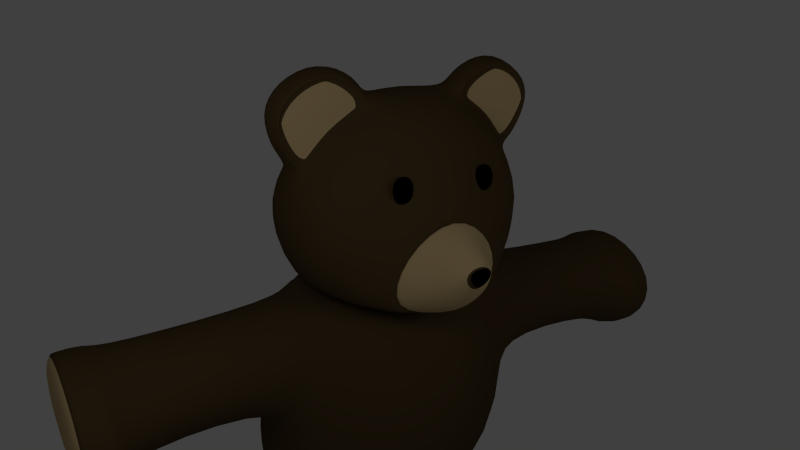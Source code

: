 # Source: teddy.blend  (saved by Blender 2.52.0; exported with 4.5.12 LTS)
import bpy
from mathutils import Matrix  # noqa: F401  (used for matrix-valued properties, if any)

bpy.ops.wm.read_factory_settings(use_empty=True)
scene = bpy.context.scene
scene.name = 'Scene'

# ---- collections
col_collection_1 = bpy.data.collections.new('Collection 1'); scene.collection.children.link(col_collection_1)

# ---- materials (node trees are filled in below, after node groups)
mat_teddy_fur = bpy.data.materials.new('teddy_fur')
mat_teddy_fur.alpha_threshold = 0.0
mat_teddy_fur.use_transparent_shadow = False
mat_teddy_fur.diffuse_color = (0.07658, 0.04938, 0.02072, 1.0)
mat_teddy_fur.specular_color = (1.0, 0.8201, 0.4605)
mat_teddy_fur.roughness = 0.5
mat_teddy_fur.specular_intensity = 0.07895
mat_teddy_fur.line_color = (0.0, 0.0, 0.0, 1.0)
mat_teddy_eyes = bpy.data.materials.new('teddy_eyes')
mat_teddy_eyes.alpha_threshold = 0.0
mat_teddy_eyes.use_transparent_shadow = False
mat_teddy_eyes.diffuse_color = (0.0, 0.0, 0.0, 1.0)
mat_teddy_eyes.roughness = 0.5
mat_teddy_eyes.line_color = (0.0, 0.0, 0.0, 1.0)
mat_teddy_fur_light = bpy.data.materials.new('teddy_fur_light')
mat_teddy_fur_light.alpha_threshold = 0.0
mat_teddy_fur_light.use_transparent_shadow = False
mat_teddy_fur_light.diffuse_color = (0.5382, 0.3947, 0.1978, 1.0)
mat_teddy_fur_light.specular_color = (1.0, 0.8119, 0.6113)
mat_teddy_fur_light.roughness = 0.5
mat_teddy_fur_light.specular_intensity = 0.1421
mat_teddy_fur_light.line_color = (0.0, 0.0, 0.0, 1.0)

# ---- material node trees

# ---- world
world_world = bpy.data.worlds.new('World'); scene.world = world_world
world_world.color = (0.05088, 0.05088, 0.05088)
world_world.use_sun_shadow = False
world_world.sun_shadow_jitter_overblur = 0.0
world_world.cycles.sampling_method = 'MANUAL'
world_world.cycles.sample_map_resolution = 256

# ---- cameras
cam_camera = bpy.data.cameras.new('Camera')
cam_camera.clip_end = 100.0
cam_camera.lens = 35.0
cam_camera.ortho_scale = 7.314
cam_camera.dof.focus_distance = 0.0
cam_camera.dof.aperture_fstop = 128.0

# ---- lights
light_spot_001 = bpy.data.lights.new('Spot.001', 'POINT')
light_spot_001.transmission_factor = 0.0
light_spot_001.cutoff_distance = 30.0
light_spot_001.energy = 100.0
light_spot_001.shadow_buffer_clip_start = 1.001
light_spot_001.shadow_soft_size = 1.0
light_spot_001.shadow_maximum_resolution = 0.006
light_spot_001.use_absolute_resolution = True
light_spot_001.cycles.use_multiple_importance_sampling = False
light_spot = bpy.data.lights.new('Spot', 'POINT')
light_spot.transmission_factor = 0.0
light_spot.cutoff_distance = 30.0
light_spot.energy = 100.0
light_spot.shadow_buffer_clip_start = 1.001
light_spot.shadow_soft_size = 1.0
light_spot.shadow_maximum_resolution = 0.006
light_spot.use_absolute_resolution = True
light_spot.cycles.use_multiple_importance_sampling = False

# ---- meshes
me_mesh_001 = bpy.data.meshes.new('Mesh.001')
me_mesh_001.from_pydata([(-0.584, -0.8724, -0.6336), (-0.843, -0.6585, -0.8147), (-0.5062, -0.8724, -0.1159), (-0.7114, -0.6585, -0.04227), (0.0, -0.8724, -0.9589), (0.0, -0.6585, -0.9818), (0.0, -0.8724, 0.3614), (0.0, -0.6585, 0.4894), (0.0, -1.289, -0.001829), (0.0, -1.289, -0.2846), (-0.1779, -1.289, -0.04906), (-0.1103, -1.289, -0.2102), (-0.1103, -1.312, -0.2102), (-0.1779, -1.312, -0.04906), (0.0, -1.312, -0.2846), (0.0, -1.312, -0.001829), (0.0, -1.343, -0.08686), (0.0, -1.343, -0.1995), (-0.1185, -1.343, -0.1057), (-0.09148, -1.343, -0.1699), (-0.1667, -1.285, -0.0636), (0.0, -1.285, -0.01832), (0.0, -1.285, -0.2658), (-0.1132, -1.285, -0.201), (0.0, -0.1534, 1.517), (0.0, -0.1534, -1.095), (-1.717, -0.1534, 0.1152), (-1.422, -0.1534, -0.7581), (-1.539, 0.6697, -0.9438), (-1.833, 0.6697, 0.1383), (0.0, 0.6697, 1.735), (0.0, 1.414, 1.398), (0.0, 1.414, -0.9229), (-1.596, 1.423, 0.1026), (-1.371, 1.414, -0.6572), (-0.9108, 1.753, -0.4654), (-1.1, 1.753, 0.04886), (0.0, 1.753, -0.5741), (0.0, 1.753, 0.8909), (0.0, -0.6585, 0.4894), (-0.7114, -0.6585, -0.04227), (-0.843, -0.6585, -0.8147), (0.0, -0.6585, -0.9818), (0.0, -0.6515, -0.9283), (-0.8223, -0.6515, -0.7734), (-0.703, -0.6515, -0.05072), (0.0, -0.6515, 0.4525), (-1.011, -0.1534, 1.108), (-0.9003, -0.1534, -0.9654), (-0.9853, 1.414, 1.043), (-0.8743, 1.414, -0.7943), (-0.3582, 1.753, -0.519), (-0.6886, 1.753, 0.7176), (-0.3701, -0.6533, 0.212), (-0.4181, -0.6591, -0.8991), (0.0, -0.6515, 0.0606), (-0.5234, -0.6515, -0.157), (-0.5749, -0.6515, -0.4694), (0.0, -0.6515, -0.5364), (-0.2068, -0.6515, -0.5329), (-0.1777, -0.6515, -0.02801), (0.0, -0.6515, -0.5707), (-0.4023, -0.6515, -0.4961), (-0.3448, -0.6515, -0.1477), (0.0, -0.6515, 0.09495), (-0.4346, -0.3911, 0.4968), (-0.4403, -0.516, 0.5269), (-0.7716, -0.5009, 0.5269), (-0.7659, -0.3759, 0.4968), (-0.4303, -0.2973, 0.8865), (-0.436, -0.4223, 0.9167), (-0.7673, -0.4071, 0.9167), (-0.7616, -0.2822, 0.8865), (-1.176, 0.872, 1.179), (-1.187, 0.398, 1.209), (-1.484, 0.872, 0.7099), (-0.6557, 0.872, 1.441), (-0.6557, 0.6469, 1.596), (-1.561, 0.6469, 0.7263), (-1.507, 0.398, 0.7157), (-0.6557, 0.398, 1.496), (-1.244, 0.4157, 1.965), (-1.912, 0.4157, 1.406), (-1.966, 0.6646, 1.417), (-1.244, 0.6646, 2.065), (-1.244, 0.8896, 1.91), (-1.889, 0.8896, 1.4), (-1.709, 0.4157, 1.777), (-1.736, 0.6646, 1.832), (-1.697, 0.8896, 1.747), (-1.724, 0.4069, 0.9197), (-1.802, 0.6558, 0.9352), (-0.7464, 0.6558, 1.883), (-0.7464, 0.4069, 1.737), (-0.7464, 0.8809, 1.657), (-1.69, 0.8809, 0.9112), (-1.409, 0.8809, 1.418), (-0.7752, 0.4069, 1.72), (-1.704, 0.4069, 0.944), (-1.689, 0.4153, 1.758), (-1.882, 0.4153, 1.406), (-1.247, 0.4153, 1.937), (-0.6856, 0.3985, 1.496), (-1.503, 0.3985, 0.744), (-1.194, 0.3985, 1.219), (-1.193, 0.4345, 1.218), (-1.503, 0.4345, 0.7434), (-0.6851, 0.4345, 1.495), (-1.247, 0.4513, 1.936), (-1.882, 0.4513, 1.405), (-1.688, 0.4513, 1.757), (-1.703, 0.4429, 0.9433), (-0.7746, 0.4429, 1.719), (-1.42, 0.4429, 1.458), (-0.4571, 1.061, -0.9782), (-0.4673, 0.1997, -1.072), (-0.8777, 1.061, -0.9792), (0.0, 1.061, -1.002), (-0.9348, 0.652, -1.047), (-0.8952, 0.1997, -1.034), (0.0, 0.1997, -1.128), (0.0, 0.2043, -1.171), (-0.9042, 0.2043, -1.076), (-0.9438, 0.6566, -1.09), (0.0, 1.066, -1.045), (-0.8866, 1.066, -1.022), (-0.4763, 0.2043, -1.115), (-0.466, 1.066, -1.021), (-0.7999, 1.755, -1.051), (-0.5087, -0.534, -1.083), (-1.286, 1.308, -1.007), (0.0, 1.755, -1.138), (-1.433, 0.6979, -0.9906), (-1.331, -0.05904, -1.002), (0.0, -0.534, -1.138), (0.0, -0.534, -4.5), (-1.317, -0.1027, -4.705), (-1.716, 0.6979, -4.735), (0.0, 0.6979, -5.108), (0.0, 1.755, -4.5), (-1.341, 1.421, -4.716), (-0.5045, -0.09968, -4.813), (-0.0943, 0.6979, -5.108), (-0.4315, 1.407, -4.614), (-1.975, 0.7403, -3.395), (-1.823, -0.384, -3.395), (-1.756, 1.342, -3.395), (-0.8038, -1.09, -3.334), (0.0, -1.124, -3.334), (0.0, 2.005, -3.334), (-1.239, 1.87, -3.334), (-0.4666, 1.37, -4.656), (-0.1475, 0.6992, -5.15), (-0.5357, -0.05552, -4.855), (-1.327, 1.384, -4.757), (-1.682, 0.6992, -4.776), (-1.304, -0.05841, -4.747), (-1.304, -0.05841, -7.131), (-1.682, 0.6992, -7.131), (-1.327, 1.384, -7.131), (-0.5357, -0.05552, -7.131), (-0.1475, 0.6992, -7.131), (-0.4666, 1.37, -7.131), (-0.3957, 1.519, -7.225), (-0.02608, 0.5878, -7.225), (-0.4757, -0.4596, -7.225), (-1.393, 1.538, -7.225), (-1.804, 0.5878, -7.225), (-1.366, -0.4636, -7.225), (-1.366, -0.4636, -7.684), (-1.804, 0.5878, -7.684), (-1.393, 1.538, -7.684), (-0.4757, -0.3719, -7.684), (-0.02608, 0.6756, -7.684), (-0.3957, 1.607, -7.684), (-0.4225, 1.553, -7.635), (-0.07198, 0.6702, -7.635), (-0.4984, -0.3232, -7.635), (-1.368, 1.488, -7.635), (-1.758, 0.587, -7.635), (-1.342, -0.4102, -7.635), (-1.313, -0.3416, -7.752), (-1.699, 0.5859, -7.752), (-1.336, 1.424, -7.752), (-0.5275, -0.2607, -7.752), (-0.1308, 0.6633, -7.752), (-0.4569, 1.485, -7.752), (-4.449, 1.387, -2.437), (-4.432, 0.5653, -2.763), (-4.453, -0.3587, -2.367), (-4.495, 1.326, -1.559), (-4.514, 0.4879, -1.197), (-4.494, -0.4396, -1.583), (-4.378, -0.5082, -1.547), (-4.4, 0.489, -1.132), (-4.379, 1.39, -1.521), (-4.334, -0.4212, -2.39), (-4.311, 0.5722, -2.816), (-4.33, 1.455, -2.466), (-4.378, 1.509, -2.495), (-4.359, 0.5776, -2.864), (-4.382, -0.4699, -2.415), (-4.43, 1.44, -1.499), (-4.451, 0.4899, -1.089), (-4.429, -0.5616, -1.526), (-3.97, -0.5616, -1.502), (-3.993, 0.4899, -1.065), (-3.971, 1.44, -1.475), (-3.923, -0.5576, -2.391), (-3.9, 0.4899, -2.84), (-3.919, 1.421, -2.471), (-3.829, 1.272, -2.395), (-3.812, 0.6012, -2.714), (-3.832, -0.1535, -2.326), (-3.874, 1.286, -1.535), (-3.892, 0.6012, -1.181), (-3.872, -0.1564, -1.559), (-1.492, -0.1564, -1.434), (-1.357, 1.272, -2.266), (-1.559, -0.1535, -2.207), (-1.834, 0.6012, -2.61), (-1.541, 0.6012, -1.058), (-1.504, 1.286, -1.411), (-0.3418, -1.122, -0.1023), (0.0, -1.122, 0.1712), (0.0, -1.122, -0.6597), (-0.3494, -1.122, -0.4527), (0.0, -0.6579, -0.9446), (-0.399, -0.6584, -0.866), (-0.8031, -0.6579, -0.7859), (-0.6782, -0.6579, -0.05181), (-0.3526, -0.6531, 0.1903), (0.0, -0.6579, 0.4537)], [], [(0, 2, 3, 1), (4, 0, 1, 5), (7, 3, 2, 6), (10, 11, 12, 13), (11, 9, 14, 12), (8, 10, 13, 15), (15, 13, 18, 16), (12, 14, 17, 19), (13, 12, 19, 18), (19, 17, 16, 18), (20, 10, 8, 21), (22, 9, 11, 23), (23, 11, 10, 20), (27, 26, 29, 28), (28, 29, 33, 34), (34, 33, 36, 35), (7, 46, 45, 3), (1, 44, 43, 5), (3, 45, 44, 1), (40, 26, 27, 41), (32, 50, 51, 37), (50, 34, 35, 51), (33, 49, 52, 36), (49, 31, 38, 52), (37, 51, 52, 38), (51, 35, 36, 52), (27, 48, 54, 41), (48, 25, 42, 54), (45, 46, 55, 56), (43, 44, 57, 58), (44, 45, 56, 57), (26, 40, 53, 47), (24, 47, 53, 39), (67, 68, 65, 66), (69, 72, 71, 70), (65, 69, 70, 66), (66, 70, 71, 67), (67, 71, 72, 68), (68, 72, 69, 65), (49, 33, 75, 73), (31, 49, 73, 76), (26, 47, 74, 79), (47, 24, 80, 74), (33, 29, 78, 75), (30, 31, 76, 77), (24, 30, 77, 80), (29, 26, 79, 78), (82, 87, 88, 83), (87, 81, 84, 88), (83, 88, 89, 86), (88, 84, 85, 89), (79, 90, 91, 78), (90, 82, 83, 91), (77, 92, 93, 80), (92, 84, 81, 93), (76, 94, 92, 77), (94, 85, 84, 92), (78, 91, 95, 75), (91, 83, 86, 95), (73, 96, 94, 76), (96, 89, 85, 94), (75, 95, 96, 73), (95, 86, 89, 96), (93, 81, 101, 97), (80, 93, 97, 102), (82, 90, 98, 100), (90, 79, 103, 98), (87, 82, 100, 99), (81, 87, 99, 101), (74, 80, 102, 104), (79, 74, 104, 103), (103, 104, 105, 106), (104, 102, 107, 105), (101, 99, 110, 108), (99, 100, 109, 110), (98, 103, 106, 111), (100, 98, 111, 109), (102, 97, 112, 107), (97, 101, 108, 112), (107, 112, 113, 105), (112, 108, 110, 113), (105, 113, 111, 106), (113, 110, 109, 111), (34, 50, 114, 116), (50, 32, 117, 114), (48, 27, 119, 115), (25, 48, 115, 120), (28, 34, 116, 118), (27, 28, 118, 119), (119, 118, 123, 122), (118, 116, 125, 123), (120, 115, 126, 121), (115, 119, 122, 126), (114, 117, 124, 127), (116, 114, 127, 125), (125, 127, 128, 130), (127, 124, 131, 128), (126, 122, 133, 129), (121, 126, 129, 134), (123, 125, 130, 132), (122, 123, 132, 133), (135, 141, 142, 138), (138, 142, 143, 139), (144, 137, 136, 145), (146, 140, 137, 144), (129, 147, 148, 134), (147, 141, 135, 148), (133, 145, 147, 129), (145, 136, 141, 147), (131, 149, 150, 128), (149, 139, 143, 150), (128, 150, 146, 130), (150, 143, 140, 146), (143, 142, 152, 151), (142, 141, 153, 152), (140, 143, 151, 154), (141, 136, 156, 153), (137, 140, 154, 155), (136, 137, 155, 156), (156, 155, 158, 157), (155, 154, 159, 158), (153, 156, 157, 160), (154, 151, 162, 159), (152, 153, 160, 161), (151, 152, 161, 162), (162, 161, 164, 163), (161, 160, 165, 164), (159, 162, 163, 166), (160, 157, 168, 165), (158, 159, 166, 167), (157, 158, 167, 168), (168, 167, 170, 169), (167, 166, 171, 170), (165, 168, 169, 172), (166, 163, 174, 171), (164, 165, 172, 173), (163, 164, 173, 174), (174, 173, 176, 175), (173, 172, 177, 176), (171, 174, 175, 178), (172, 169, 180, 177), (170, 171, 178, 179), (169, 170, 179, 180), (180, 179, 182, 181), (179, 178, 183, 182), (177, 180, 181, 184), (178, 175, 186, 183), (176, 177, 184, 185), (175, 176, 185, 186), (184, 181, 182, 185), (185, 182, 183, 186), (188, 191, 190, 187), (189, 192, 191, 188), (198, 197, 188, 187), (197, 196, 189, 188), (195, 198, 187, 190), (196, 193, 192, 189), (194, 195, 190, 191), (193, 194, 191, 192), (204, 203, 194, 193), (203, 202, 195, 194), (201, 204, 193, 196), (202, 199, 198, 195), (200, 201, 196, 197), (199, 200, 197, 198), (210, 209, 200, 199), (209, 208, 201, 200), (207, 210, 199, 202), (208, 205, 204, 201), (206, 207, 202, 203), (205, 206, 203, 204), (216, 215, 206, 205), (215, 214, 207, 206), (213, 216, 205, 208), (214, 211, 210, 207), (212, 213, 208, 209), (211, 212, 209, 210), (218, 220, 212, 211), (220, 219, 213, 212), (222, 218, 211, 214), (219, 217, 216, 213), (221, 222, 214, 215), (217, 221, 215, 216), (146, 144, 220, 218), (144, 145, 219, 220), (130, 146, 218, 222), (145, 133, 217, 219), (133, 132, 221, 217), (132, 130, 222, 221), (2, 223, 224, 6), (223, 20, 21, 224), (23, 226, 225, 22), (226, 0, 4, 225), (0, 226, 223, 2), (226, 23, 20, 223), (42, 227, 228, 54), (227, 61, 59, 228), (54, 228, 229, 41), (228, 59, 62, 229), (40, 230, 231, 53), (230, 63, 60, 231), (53, 231, 232, 39), (231, 60, 64, 232), (41, 229, 230, 40), (229, 62, 63, 230)])
me_mesh_001.polygons.foreach_set('use_smooth', [True] * 205)
me_mesh_001.polygons.foreach_set('material_index', [2, 2, 2, 1, 1, 1, 1, 1, 1, 1, 0, 0, 0, 0, 0, 0, 2, 2, 2, 0, 0, 0, 0, 0, 0, 0, 0, 0, 0, 0, 0, 0, 0, 1, 1, 1, 1, 1, 1, 0, 0, 0, 0, 0, 0, 0, 0, 0, 0, 0, 0, 0, 0, 0, 0, 0, 0, 0, 0, 0, 0, 0, 0, 0, 0, 0, 0, 0, 0, 0, 0, 0, 0, 0, 0, 0, 0, 0, 0, 2, 2, 2, 2, 0, 0, 0, 0, 0, 0, 0, 0, 0, 0, 0, 0, 0, 0, 0, 0, 0, 0, 0, 0, 0, 0, 0, 0, 0, 0, 0, 0, 0, 0, 0, 0, 0, 0, 0, 0, 0, 0, 0, 0, 0, 0, 0, 0, 0, 0, 0, 0, 0, 0, 0, 0, 0, 0, 0, 0, 0, 0, 0, 0, 2, 2, 2, 2, 2, 2, 2, 2, 2, 2, 2, 2, 2, 2, 2, 2, 0, 0, 0, 0, 0, 0, 0, 0, 0, 0, 0, 0, 0, 0, 0, 0, 0, 0, 0, 0, 0, 0, 0, 0, 0, 0, 0, 0, 0, 0, 2, 2, 2, 2, 2, 2, 0, 0, 0, 0, 0, 0, 0, 0, 0, 0])
me_mesh_001.materials.append(mat_teddy_fur)
me_mesh_001.materials.append(mat_teddy_eyes)
me_mesh_001.materials.append(mat_teddy_fur_light)
me_mesh_001.materials.append(mat_teddy_fur)
me_mesh_001.use_remesh_preserve_volume = False
me_mesh_001.use_remesh_preserve_attributes = False
me_mesh_001.use_mirror_vertex_groups = False
me_mesh_001.update()
arm_armature = bpy.data.armatures.new('Armature')  # bones are not reproduced

# ---- objects
ob_armature = bpy.data.objects.new('Armature', arm_armature)
ob_lamp_001 = bpy.data.objects.new('Lamp.001', light_spot_001)
ob_mesh = bpy.data.objects.new('Mesh', me_mesh_001)
ob_lamp = bpy.data.objects.new('Lamp', light_spot)
ob_camera = bpy.data.objects.new('Camera', cam_camera)

# ---- transforms, parenting, visibility, modifiers, constraints
ob_armature.location = (0.0, 0.0, -4.238)
ob_armature.empty_display_type = 'ARROWS'
ob_armature.lineart.crease_threshold = 0.0
ob_lamp_001.location = (-4.816, -2.798, 3.175)
ob_lamp_001.rotation_euler = (0.6503, 0.05522, 1.866)
ob_lamp_001.lock_rotations_4d = False
ob_lamp_001.empty_display_type = 'ARROWS'
ob_lamp_001.color = (0.0, 0.0, 0.0, 0.0)
ob_lamp_001.lineart.crease_threshold = 0.0
ob_mesh.location = (0.0, 0.0, 0.0)
ob_mesh.empty_display_type = 'ARROWS'
ob_mesh.lineart.crease_threshold = 0.0
_m = ob_mesh.modifiers.new('Mirror', 'MIRROR')
_m.use_clip = True
_m = ob_mesh.modifiers.new('Subsurf', 'SUBSURF')
_m.uv_smooth = 'PRESERVE_CORNERS'
_m.quality = 2
_m.levels = 3
_m.show_only_control_edges = False
ob_lamp.location = (2.104, -6.499, 3.175)
ob_lamp.rotation_euler = (0.6503, 0.05522, 1.866)
ob_lamp.lock_rotations_4d = False
ob_lamp.empty_display_type = 'ARROWS'
ob_lamp.color = (0.0, 0.0, 0.0, 0.0)
ob_lamp.lineart.crease_threshold = 0.0
ob_camera.location = (-5.365, -7.35, 4.238)
ob_camera.rotation_euler = (1.128, -0.086, -0.5605)
ob_camera.lock_rotations_4d = False
ob_camera.empty_display_type = 'ARROWS'
ob_camera.color = (0.0, 0.0, 0.0, 0.0)
ob_camera.display_type = 'WIRE'
ob_camera.lineart.crease_threshold = 0.0

# ---- collection membership
col_collection_1.objects.link(ob_armature)
col_collection_1.objects.link(ob_lamp_001)
col_collection_1.objects.link(ob_mesh)
col_collection_1.objects.link(ob_lamp)
col_collection_1.objects.link(ob_camera)

# ---- scene / render settings (as saved in the file)
scene.camera = ob_camera
scene.frame_start = 1; scene.frame_end = 250; scene.frame_set(1)
scene.render.engine = 'BLENDER_EEVEE_NEXT'
scene.render.image_settings.color_mode = 'RGB'
scene.render.image_settings.compression = 90
scene.render.resolution_percentage = 25
scene.render.pixel_aspect_x = 100.0
scene.render.pixel_aspect_y = 100.0
scene.render.dither_intensity = 0.0
scene.render.bake_margin = 2
scene.render.bake_bias = 0.0
scene.cycles.use_denoising = False
scene.cycles.samples = 10
scene.cycles.sampling_pattern = 'TABULATED_SOBOL'
scene.cycles.light_sampling_threshold = 0.0
scene.cycles.use_adaptive_sampling = False
scene.cycles.use_light_tree = False
scene.cycles.blur_glossy = 0.0
scene.cycles.volume_bounces = 1
scene.cycles.pixel_filter_type = 'GAUSSIAN'
scene.cycles.sample_clamp_indirect = 0.0
scene.view_settings.view_transform = 'Standard'
bpy.context.view_layer.update()
